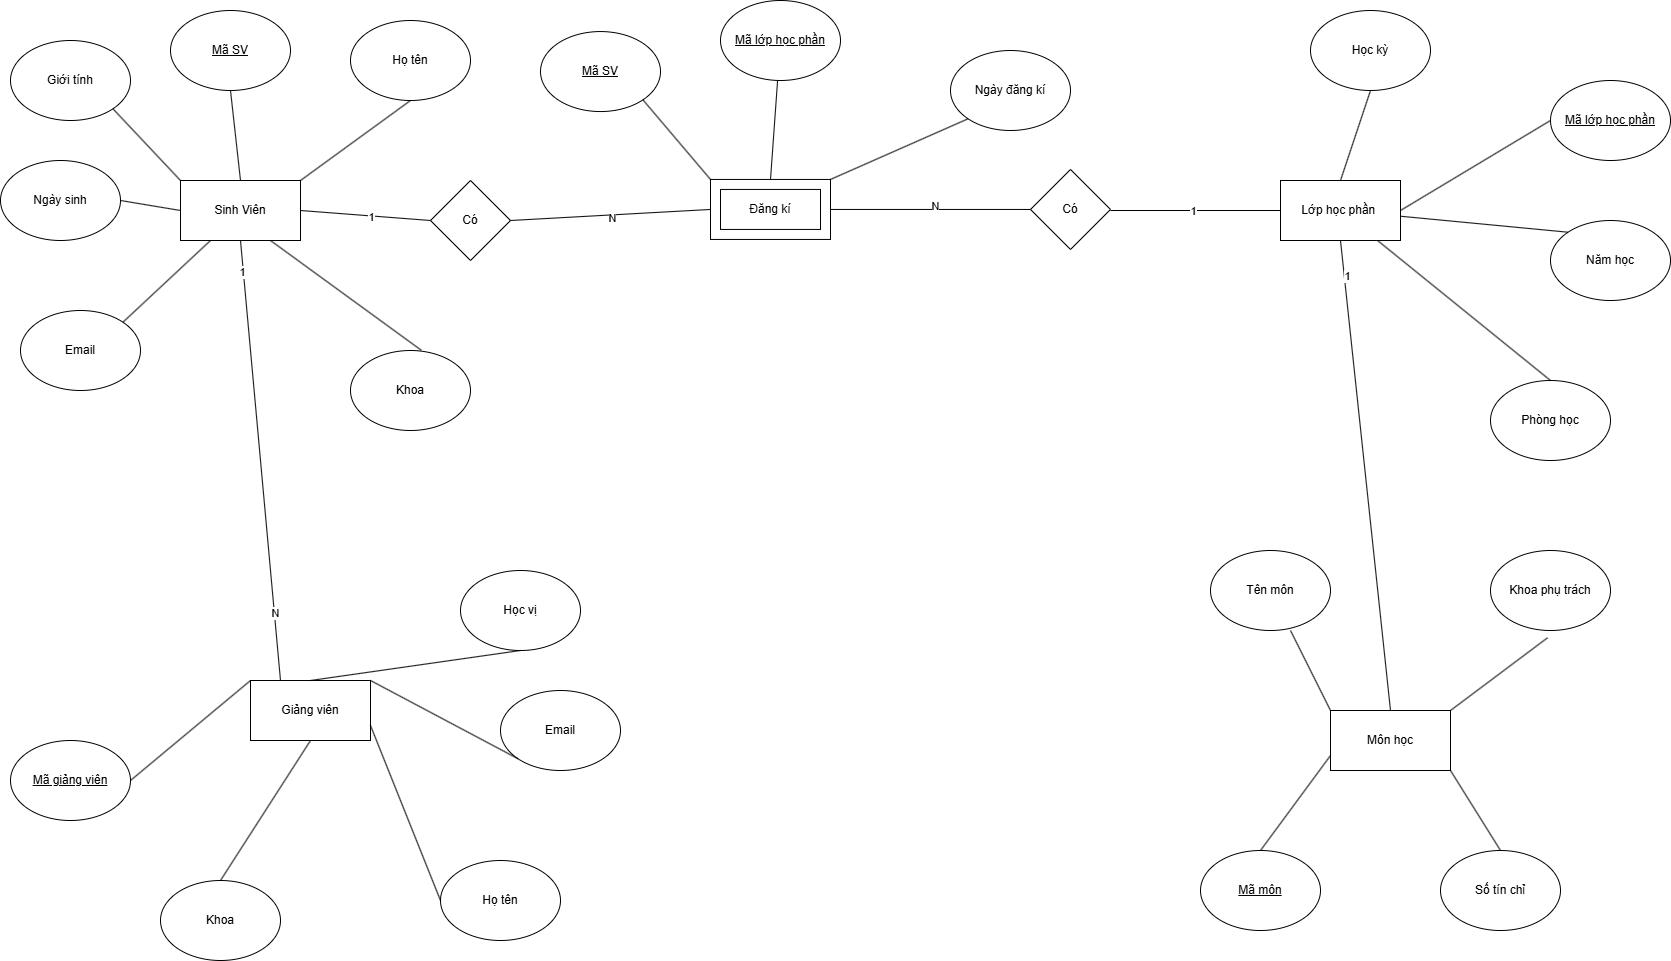

The diagram above was exported from draw.io. Its source (the exported page's mxGraphModel, read from the mxfile embedded in the PNG):
<mxGraphModel dx="2968" dy="2679" grid="0" gridSize="10" guides="1" tooltips="1" connect="1" arrows="1" fold="1" page="0" pageScale="1" pageWidth="827" pageHeight="1169" background="#FFFFFF" math="0" shadow="0">
  <root>
    <mxCell id="0" />
    <mxCell id="1" parent="0" />
    <mxCell id="6sPUohkEe3e4q56sJ_vJ-1" parent="1" style="rounded=0;whiteSpace=wrap;html=1;" value="Lớp học phần&amp;nbsp;" vertex="1">
      <mxGeometry height="60" width="120" x="460" y="-1100" as="geometry" />
    </mxCell>
    <mxCell id="6sPUohkEe3e4q56sJ_vJ-2" parent="1" style="rounded=0;whiteSpace=wrap;html=1;" value="Giảng viên" vertex="1">
      <mxGeometry height="60" width="120" x="-570" y="-600" as="geometry" />
    </mxCell>
    <mxCell id="6sPUohkEe3e4q56sJ_vJ-3" parent="1" style="rounded=0;whiteSpace=wrap;html=1;" value="Môn học" vertex="1">
      <mxGeometry height="60" width="120" x="510" y="-570" as="geometry" />
    </mxCell>
    <mxCell id="6sPUohkEe3e4q56sJ_vJ-4" parent="1" style="rounded=0;whiteSpace=wrap;html=1;" value="" vertex="1">
      <mxGeometry height="60" width="120" x="-110" y="-1101.05" as="geometry" />
    </mxCell>
    <mxCell id="6sPUohkEe3e4q56sJ_vJ-5" parent="1" style="rounded=0;whiteSpace=wrap;html=1;" value="Sinh Viên" vertex="1">
      <mxGeometry height="60" width="120" x="-640" y="-1100" as="geometry" />
    </mxCell>
    <mxCell id="6sPUohkEe3e4q56sJ_vJ-6" parent="1" style="ellipse;whiteSpace=wrap;html=1;" value="&lt;u&gt;Mã SV&lt;/u&gt;" vertex="1">
      <mxGeometry height="80" width="120" x="-650" y="-1270" as="geometry" />
    </mxCell>
    <mxCell id="6sPUohkEe3e4q56sJ_vJ-7" parent="1" style="ellipse;whiteSpace=wrap;html=1;" value="Giới tính" vertex="1">
      <mxGeometry height="80" width="120" x="-810" y="-1240" as="geometry" />
    </mxCell>
    <mxCell id="6sPUohkEe3e4q56sJ_vJ-8" parent="1" style="ellipse;whiteSpace=wrap;html=1;" value="Họ tên" vertex="1">
      <mxGeometry height="80" width="120" x="-470" y="-1260" as="geometry" />
    </mxCell>
    <mxCell id="6sPUohkEe3e4q56sJ_vJ-9" parent="1" style="ellipse;whiteSpace=wrap;html=1;" value="Ngày sinh" vertex="1">
      <mxGeometry height="80" width="120" x="-820" y="-1120" as="geometry" />
    </mxCell>
    <mxCell id="6sPUohkEe3e4q56sJ_vJ-10" parent="1" style="ellipse;whiteSpace=wrap;html=1;" value="Khoa" vertex="1">
      <mxGeometry height="80" width="120" x="-470" y="-930" as="geometry" />
    </mxCell>
    <mxCell id="6sPUohkEe3e4q56sJ_vJ-11" parent="1" style="ellipse;whiteSpace=wrap;html=1;" value="Email" vertex="1">
      <mxGeometry height="80" width="120" x="-800" y="-970" as="geometry" />
    </mxCell>
    <mxCell id="6sPUohkEe3e4q56sJ_vJ-12" edge="1" parent="1" source="6sPUohkEe3e4q56sJ_vJ-10" style="endArrow=none;html=1;rounded=0;entryX=0.75;entryY=1;entryDx=0;entryDy=0;exitX=0.59;exitY=-0.003;exitDx=0;exitDy=0;exitPerimeter=0;" target="6sPUohkEe3e4q56sJ_vJ-5" value="">
      <mxGeometry height="50" relative="1" width="50" as="geometry">
        <mxPoint x="20" y="-700" as="sourcePoint" />
        <mxPoint x="70" y="-750" as="targetPoint" />
      </mxGeometry>
    </mxCell>
    <mxCell id="6sPUohkEe3e4q56sJ_vJ-13" edge="1" parent="1" source="6sPUohkEe3e4q56sJ_vJ-5" style="endArrow=none;html=1;rounded=0;entryX=1;entryY=0;entryDx=0;entryDy=0;exitX=0.25;exitY=1;exitDx=0;exitDy=0;" target="6sPUohkEe3e4q56sJ_vJ-11" value="">
      <mxGeometry height="50" relative="1" width="50" as="geometry">
        <mxPoint x="20" y="-700" as="sourcePoint" />
        <mxPoint x="70" y="-750" as="targetPoint" />
      </mxGeometry>
    </mxCell>
    <mxCell id="6sPUohkEe3e4q56sJ_vJ-14" edge="1" parent="1" source="6sPUohkEe3e4q56sJ_vJ-5" style="endArrow=none;html=1;rounded=0;entryX=1;entryY=0.5;entryDx=0;entryDy=0;exitX=0;exitY=0.5;exitDx=0;exitDy=0;" target="6sPUohkEe3e4q56sJ_vJ-9" value="">
      <mxGeometry height="50" relative="1" width="50" as="geometry">
        <mxPoint x="20" y="-700" as="sourcePoint" />
        <mxPoint x="70" y="-750" as="targetPoint" />
      </mxGeometry>
    </mxCell>
    <mxCell id="6sPUohkEe3e4q56sJ_vJ-15" edge="1" parent="1" source="6sPUohkEe3e4q56sJ_vJ-5" style="endArrow=none;html=1;rounded=0;entryX=1;entryY=1;entryDx=0;entryDy=0;exitX=0;exitY=0;exitDx=0;exitDy=0;" target="6sPUohkEe3e4q56sJ_vJ-7" value="">
      <mxGeometry height="50" relative="1" width="50" as="geometry">
        <mxPoint x="20" y="-700" as="sourcePoint" />
        <mxPoint x="70" y="-750" as="targetPoint" />
      </mxGeometry>
    </mxCell>
    <mxCell id="6sPUohkEe3e4q56sJ_vJ-16" edge="1" parent="1" source="6sPUohkEe3e4q56sJ_vJ-5" style="endArrow=none;html=1;rounded=0;entryX=0.5;entryY=1;entryDx=0;entryDy=0;exitX=0.5;exitY=0;exitDx=0;exitDy=0;" target="6sPUohkEe3e4q56sJ_vJ-6" value="">
      <mxGeometry height="50" relative="1" width="50" as="geometry">
        <mxPoint x="20" y="-700" as="sourcePoint" />
        <mxPoint x="70" y="-750" as="targetPoint" />
      </mxGeometry>
    </mxCell>
    <mxCell id="6sPUohkEe3e4q56sJ_vJ-17" edge="1" parent="1" source="6sPUohkEe3e4q56sJ_vJ-5" style="endArrow=none;html=1;rounded=0;entryX=0.5;entryY=1;entryDx=0;entryDy=0;exitX=1;exitY=0;exitDx=0;exitDy=0;" target="6sPUohkEe3e4q56sJ_vJ-8" value="">
      <mxGeometry height="50" relative="1" width="50" as="geometry">
        <mxPoint x="20" y="-700" as="sourcePoint" />
        <mxPoint x="70" y="-750" as="targetPoint" />
      </mxGeometry>
    </mxCell>
    <mxCell id="6sPUohkEe3e4q56sJ_vJ-18" parent="1" style="ellipse;whiteSpace=wrap;html=1;" value="&lt;u&gt;Mã môn&lt;/u&gt;" vertex="1">
      <mxGeometry height="80" width="120" x="380" y="-430" as="geometry" />
    </mxCell>
    <mxCell id="6sPUohkEe3e4q56sJ_vJ-19" parent="1" style="ellipse;whiteSpace=wrap;html=1;" value="Số tín chỉ" vertex="1">
      <mxGeometry height="80" width="120" x="620" y="-430" as="geometry" />
    </mxCell>
    <mxCell id="6sPUohkEe3e4q56sJ_vJ-20" parent="1" style="ellipse;whiteSpace=wrap;html=1;" value="Tên môn" vertex="1">
      <mxGeometry height="80" width="120" x="390" y="-730" as="geometry" />
    </mxCell>
    <mxCell id="6sPUohkEe3e4q56sJ_vJ-21" parent="1" style="ellipse;whiteSpace=wrap;html=1;" value="Khoa phụ trách" vertex="1">
      <mxGeometry height="80" width="120" x="670" y="-730" as="geometry" />
    </mxCell>
    <mxCell id="6sPUohkEe3e4q56sJ_vJ-22" edge="1" parent="1" source="6sPUohkEe3e4q56sJ_vJ-18" style="endArrow=none;html=1;rounded=0;entryX=0;entryY=0.75;entryDx=0;entryDy=0;exitX=0.5;exitY=0;exitDx=0;exitDy=0;" target="6sPUohkEe3e4q56sJ_vJ-3" value="">
      <mxGeometry height="50" relative="1" width="50" as="geometry">
        <mxPoint x="630" y="-160" as="sourcePoint" />
        <mxPoint x="680" y="-210" as="targetPoint" />
      </mxGeometry>
    </mxCell>
    <mxCell id="6sPUohkEe3e4q56sJ_vJ-23" edge="1" parent="1" source="6sPUohkEe3e4q56sJ_vJ-19" style="endArrow=none;html=1;rounded=0;entryX=1;entryY=1;entryDx=0;entryDy=0;exitX=0.5;exitY=0;exitDx=0;exitDy=0;" target="6sPUohkEe3e4q56sJ_vJ-3" value="">
      <mxGeometry height="50" relative="1" width="50" as="geometry">
        <mxPoint x="630" y="-160" as="sourcePoint" />
        <mxPoint x="680" y="-210" as="targetPoint" />
      </mxGeometry>
    </mxCell>
    <mxCell id="6sPUohkEe3e4q56sJ_vJ-24" edge="1" parent="1" source="6sPUohkEe3e4q56sJ_vJ-3" style="endArrow=none;html=1;rounded=0;entryX=0.642;entryY=0.966;entryDx=0;entryDy=0;exitX=1;exitY=0;exitDx=0;exitDy=0;entryPerimeter=0;" value="">
      <mxGeometry height="50" relative="1" width="50" as="geometry">
        <mxPoint x="630" y="-160" as="sourcePoint" />
        <mxPoint x="727.04" y="-642.72" as="targetPoint" />
      </mxGeometry>
    </mxCell>
    <mxCell id="6sPUohkEe3e4q56sJ_vJ-25" edge="1" parent="1" source="6sPUohkEe3e4q56sJ_vJ-3" style="endArrow=none;html=1;rounded=0;entryX=0.5;entryY=1;entryDx=0;entryDy=0;exitX=0;exitY=0;exitDx=0;exitDy=0;" value="">
      <mxGeometry height="50" relative="1" width="50" as="geometry">
        <mxPoint x="630" y="-160" as="sourcePoint" />
        <mxPoint x="470" y="-650" as="targetPoint" />
      </mxGeometry>
    </mxCell>
    <mxCell id="6sPUohkEe3e4q56sJ_vJ-26" parent="1" style="ellipse;whiteSpace=wrap;html=1;" value="Email" vertex="1">
      <mxGeometry height="80" width="120" x="-320" y="-590" as="geometry" />
    </mxCell>
    <mxCell id="6sPUohkEe3e4q56sJ_vJ-27" parent="1" style="ellipse;whiteSpace=wrap;html=1;" value="&lt;u&gt;Mã giảng viên&lt;/u&gt;" vertex="1">
      <mxGeometry height="80" width="120" x="-810" y="-540" as="geometry" />
    </mxCell>
    <mxCell id="6sPUohkEe3e4q56sJ_vJ-28" parent="1" style="ellipse;whiteSpace=wrap;html=1;" value="Họ tên" vertex="1">
      <mxGeometry height="80" width="120" x="-380" y="-420" as="geometry" />
    </mxCell>
    <mxCell id="6sPUohkEe3e4q56sJ_vJ-29" parent="1" style="ellipse;whiteSpace=wrap;html=1;" value="Khoa" vertex="1">
      <mxGeometry height="80" width="120" x="-660" y="-400" as="geometry" />
    </mxCell>
    <mxCell id="6sPUohkEe3e4q56sJ_vJ-30" parent="1" style="ellipse;whiteSpace=wrap;html=1;" value="Học vị" vertex="1">
      <mxGeometry height="80" width="120" x="-360" y="-710" as="geometry" />
    </mxCell>
    <mxCell id="6sPUohkEe3e4q56sJ_vJ-31" edge="1" parent="1" source="6sPUohkEe3e4q56sJ_vJ-2" style="endArrow=none;html=1;rounded=0;entryX=0.5;entryY=0;entryDx=0;entryDy=0;exitX=0.5;exitY=1;exitDx=0;exitDy=0;" target="6sPUohkEe3e4q56sJ_vJ-29" value="">
      <mxGeometry height="50" relative="1" width="50" as="geometry">
        <mxPoint x="-970" y="-160" as="sourcePoint" />
        <mxPoint x="-920" y="-210" as="targetPoint" />
      </mxGeometry>
    </mxCell>
    <mxCell id="6sPUohkEe3e4q56sJ_vJ-32" edge="1" parent="1" source="6sPUohkEe3e4q56sJ_vJ-2" style="endArrow=none;html=1;rounded=0;entryX=0;entryY=0.5;entryDx=0;entryDy=0;exitX=1;exitY=0.75;exitDx=0;exitDy=0;" target="6sPUohkEe3e4q56sJ_vJ-28" value="">
      <mxGeometry height="50" relative="1" width="50" as="geometry">
        <mxPoint x="-970" y="-160" as="sourcePoint" />
        <mxPoint x="-920" y="-210" as="targetPoint" />
      </mxGeometry>
    </mxCell>
    <mxCell id="6sPUohkEe3e4q56sJ_vJ-33" edge="1" parent="1" source="6sPUohkEe3e4q56sJ_vJ-2" style="endArrow=none;html=1;rounded=0;entryX=0;entryY=1;entryDx=0;entryDy=0;exitX=1;exitY=0;exitDx=0;exitDy=0;" target="6sPUohkEe3e4q56sJ_vJ-26" value="">
      <mxGeometry height="50" relative="1" width="50" as="geometry">
        <Array as="points" />
        <mxPoint x="-970" y="-160" as="sourcePoint" />
        <mxPoint x="-920" y="-210" as="targetPoint" />
      </mxGeometry>
    </mxCell>
    <mxCell id="6sPUohkEe3e4q56sJ_vJ-34" edge="1" parent="1" source="6sPUohkEe3e4q56sJ_vJ-2" style="endArrow=none;html=1;rounded=0;entryX=0.5;entryY=1;entryDx=0;entryDy=0;exitX=0.5;exitY=0;exitDx=0;exitDy=0;" target="6sPUohkEe3e4q56sJ_vJ-30" value="">
      <mxGeometry height="50" relative="1" width="50" as="geometry">
        <mxPoint x="-970" y="-160" as="sourcePoint" />
        <mxPoint x="-440" y="-650" as="targetPoint" />
      </mxGeometry>
    </mxCell>
    <mxCell id="6sPUohkEe3e4q56sJ_vJ-35" edge="1" parent="1" source="6sPUohkEe3e4q56sJ_vJ-2" style="endArrow=none;html=1;rounded=0;entryX=1;entryY=0.5;entryDx=0;entryDy=0;exitX=0;exitY=0;exitDx=0;exitDy=0;" target="6sPUohkEe3e4q56sJ_vJ-27" value="">
      <mxGeometry height="50" relative="1" width="50" as="geometry">
        <mxPoint x="-970" y="-160" as="sourcePoint" />
        <mxPoint x="-630" y="-650" as="targetPoint" />
      </mxGeometry>
    </mxCell>
    <mxCell id="6sPUohkEe3e4q56sJ_vJ-36" parent="1" style="ellipse;whiteSpace=wrap;html=1;" value="&lt;u&gt;Mã lớp học phần&lt;/u&gt;" vertex="1">
      <mxGeometry height="80" width="120" x="730" y="-1200" as="geometry" />
    </mxCell>
    <mxCell id="6sPUohkEe3e4q56sJ_vJ-37" parent="1" style="ellipse;whiteSpace=wrap;html=1;" value="Năm học" vertex="1">
      <mxGeometry height="80" width="120" x="730" y="-1060" as="geometry" />
    </mxCell>
    <mxCell id="6sPUohkEe3e4q56sJ_vJ-38" parent="1" style="ellipse;whiteSpace=wrap;html=1;" value="Phòng học" vertex="1">
      <mxGeometry height="80" width="120" x="670" y="-900" as="geometry" />
    </mxCell>
    <mxCell id="6sPUohkEe3e4q56sJ_vJ-39" parent="1" style="ellipse;whiteSpace=wrap;html=1;" value="Học kỳ" vertex="1">
      <mxGeometry height="80" width="120" x="490" y="-1270" as="geometry" />
    </mxCell>
    <mxCell id="6sPUohkEe3e4q56sJ_vJ-40" edge="1" parent="1" source="6sPUohkEe3e4q56sJ_vJ-1" style="endArrow=none;html=1;rounded=0;entryX=0.5;entryY=1;entryDx=0;entryDy=0;exitX=0.5;exitY=0;exitDx=0;exitDy=0;" target="6sPUohkEe3e4q56sJ_vJ-39" value="">
      <mxGeometry height="50" relative="1" width="50" as="geometry">
        <mxPoint x="70" y="-1280" as="sourcePoint" />
        <mxPoint x="120" y="-1330" as="targetPoint" />
      </mxGeometry>
    </mxCell>
    <mxCell id="6sPUohkEe3e4q56sJ_vJ-41" edge="1" parent="1" source="6sPUohkEe3e4q56sJ_vJ-1" style="endArrow=none;html=1;rounded=0;entryX=0;entryY=0.5;entryDx=0;entryDy=0;exitX=1;exitY=0.5;exitDx=0;exitDy=0;" target="6sPUohkEe3e4q56sJ_vJ-36" value="">
      <mxGeometry height="50" relative="1" width="50" as="geometry">
        <mxPoint x="70" y="-1280" as="sourcePoint" />
        <mxPoint x="120" y="-1330" as="targetPoint" />
      </mxGeometry>
    </mxCell>
    <mxCell id="6sPUohkEe3e4q56sJ_vJ-42" edge="1" parent="1" source="6sPUohkEe3e4q56sJ_vJ-1" style="endArrow=none;html=1;rounded=0;entryX=0;entryY=0;entryDx=0;entryDy=0;" target="6sPUohkEe3e4q56sJ_vJ-37" value="">
      <mxGeometry height="50" relative="1" width="50" as="geometry">
        <mxPoint x="70" y="-1280" as="sourcePoint" />
        <mxPoint x="120" y="-1330" as="targetPoint" />
      </mxGeometry>
    </mxCell>
    <mxCell id="6sPUohkEe3e4q56sJ_vJ-43" edge="1" parent="1" source="6sPUohkEe3e4q56sJ_vJ-1" style="endArrow=none;html=1;rounded=0;entryX=0.5;entryY=0;entryDx=0;entryDy=0;" target="6sPUohkEe3e4q56sJ_vJ-38" value="">
      <mxGeometry height="50" relative="1" width="50" as="geometry">
        <mxPoint x="70" y="-1280" as="sourcePoint" />
        <mxPoint x="120" y="-1330" as="targetPoint" />
      </mxGeometry>
    </mxCell>
    <mxCell id="6sPUohkEe3e4q56sJ_vJ-66" parent="1" style="rounded=0;whiteSpace=wrap;html=1;" value="Đăng kí" vertex="1">
      <mxGeometry height="40" width="100" x="-100" y="-1091.05" as="geometry" />
    </mxCell>
    <mxCell id="6sPUohkEe3e4q56sJ_vJ-71" parent="1" style="rhombus;whiteSpace=wrap;html=1;" value="Có" vertex="1">
      <mxGeometry height="80" width="80" x="-390" y="-1100" as="geometry" />
    </mxCell>
    <mxCell id="6sPUohkEe3e4q56sJ_vJ-79" parent="1" style="ellipse;whiteSpace=wrap;html=1;" value="&lt;u&gt;Mã lớp học phần&lt;/u&gt;" vertex="1">
      <mxGeometry height="80" width="120" x="-100" y="-1280" as="geometry" />
    </mxCell>
    <mxCell id="6sPUohkEe3e4q56sJ_vJ-80" parent="1" style="ellipse;whiteSpace=wrap;html=1;" value="&lt;u&gt;Mã SV&lt;/u&gt;" vertex="1">
      <mxGeometry height="80" width="120" x="-280" y="-1248.95" as="geometry" />
    </mxCell>
    <mxCell id="6sPUohkEe3e4q56sJ_vJ-82" edge="1" parent="1" source="6sPUohkEe3e4q56sJ_vJ-80" style="endArrow=none;html=1;rounded=0;entryX=0;entryY=0;entryDx=0;entryDy=0;exitX=1;exitY=1;exitDx=0;exitDy=0;" target="6sPUohkEe3e4q56sJ_vJ-4" value="">
      <mxGeometry height="50" relative="1" width="50" as="geometry">
        <mxPoint x="-200" y="-1210" as="sourcePoint" />
        <mxPoint x="210" y="-1500" as="targetPoint" />
      </mxGeometry>
    </mxCell>
    <mxCell id="6sPUohkEe3e4q56sJ_vJ-83" edge="1" parent="1" source="6sPUohkEe3e4q56sJ_vJ-79" style="endArrow=none;html=1;rounded=0;entryX=0.5;entryY=0;entryDx=0;entryDy=0;" target="6sPUohkEe3e4q56sJ_vJ-4" value="">
      <mxGeometry height="50" relative="1" width="50" as="geometry">
        <mxPoint x="120" y="-1171.05" as="sourcePoint" />
        <mxPoint x="-20" y="-1041.05" as="targetPoint" />
      </mxGeometry>
    </mxCell>
    <mxCell id="6sPUohkEe3e4q56sJ_vJ-87" parent="1" style="ellipse;whiteSpace=wrap;html=1;" value="Ngày đăng kí" vertex="1">
      <mxGeometry height="80" width="120" x="130" y="-1230" as="geometry" />
    </mxCell>
    <mxCell id="6sPUohkEe3e4q56sJ_vJ-88" edge="1" parent="1" source="6sPUohkEe3e4q56sJ_vJ-4" style="endArrow=none;html=1;rounded=0;entryX=0;entryY=1;entryDx=0;entryDy=0;exitX=1;exitY=0;exitDx=0;exitDy=0;" target="6sPUohkEe3e4q56sJ_vJ-87" value="">
      <mxGeometry height="50" relative="1" width="50" as="geometry">
        <mxPoint x="120" y="-1171.05" as="sourcePoint" />
        <mxPoint x="170" y="-1221.05" as="targetPoint" />
      </mxGeometry>
    </mxCell>
    <mxCell id="6sPUohkEe3e4q56sJ_vJ-90" edge="1" parent="1" style="endArrow=none;html=1;rounded=0;entryX=0;entryY=0.5;entryDx=0;entryDy=0;" target="6sPUohkEe3e4q56sJ_vJ-1" value="">
      <mxGeometry height="50" relative="1" width="50" as="geometry">
        <mxPoint x="290" y="-1070" as="sourcePoint" />
        <mxPoint x="90" y="-770" as="targetPoint" />
      </mxGeometry>
    </mxCell>
    <mxCell id="6sPUohkEe3e4q56sJ_vJ-98" connectable="0" parent="6sPUohkEe3e4q56sJ_vJ-90" style="edgeLabel;html=1;align=center;verticalAlign=middle;resizable=0;points=[];" value="1" vertex="1">
      <mxGeometry relative="1" x="-0.0206" as="geometry">
        <mxPoint x="-1" as="offset" />
      </mxGeometry>
    </mxCell>
    <mxCell id="6sPUohkEe3e4q56sJ_vJ-91" edge="1" parent="1" source="6sPUohkEe3e4q56sJ_vJ-71" style="endArrow=none;html=1;rounded=0;entryX=0;entryY=0.5;entryDx=0;entryDy=0;exitX=1;exitY=0.5;exitDx=0;exitDy=0;" target="6sPUohkEe3e4q56sJ_vJ-4" value="">
      <mxGeometry height="50" relative="1" width="50" as="geometry">
        <mxPoint x="40" y="-720" as="sourcePoint" />
        <mxPoint x="90" y="-770" as="targetPoint" />
      </mxGeometry>
    </mxCell>
    <mxCell id="6sPUohkEe3e4q56sJ_vJ-96" connectable="0" parent="6sPUohkEe3e4q56sJ_vJ-91" style="edgeLabel;html=1;align=center;verticalAlign=middle;resizable=0;points=[];" value="N" vertex="1">
      <mxGeometry relative="1" x="0.0184" y="-3" as="geometry">
        <mxPoint x="-1" as="offset" />
      </mxGeometry>
    </mxCell>
    <mxCell id="6sPUohkEe3e4q56sJ_vJ-92" parent="1" style="rhombus;whiteSpace=wrap;html=1;" value="Có" vertex="1">
      <mxGeometry height="80" width="80" x="210" y="-1111.05" as="geometry" />
    </mxCell>
    <mxCell id="6sPUohkEe3e4q56sJ_vJ-93" edge="1" parent="1" source="6sPUohkEe3e4q56sJ_vJ-4" style="endArrow=none;html=1;rounded=0;entryX=0;entryY=0.5;entryDx=0;entryDy=0;exitX=1;exitY=0.5;exitDx=0;exitDy=0;" target="6sPUohkEe3e4q56sJ_vJ-92" value="">
      <mxGeometry height="50" relative="1" width="50" as="geometry">
        <mxPoint x="40" y="-720" as="sourcePoint" />
        <mxPoint x="90" y="-770" as="targetPoint" />
      </mxGeometry>
    </mxCell>
    <mxCell id="6sPUohkEe3e4q56sJ_vJ-97" connectable="0" parent="6sPUohkEe3e4q56sJ_vJ-93" style="edgeLabel;html=1;align=center;verticalAlign=middle;resizable=0;points=[];" value="N" vertex="1">
      <mxGeometry relative="1" x="0.045" y="3" as="geometry">
        <mxPoint x="-1" as="offset" />
      </mxGeometry>
    </mxCell>
    <mxCell id="6sPUohkEe3e4q56sJ_vJ-94" edge="1" parent="1" source="6sPUohkEe3e4q56sJ_vJ-5" style="endArrow=none;html=1;rounded=0;entryX=0;entryY=0.5;entryDx=0;entryDy=0;exitX=1;exitY=0.5;exitDx=0;exitDy=0;" target="6sPUohkEe3e4q56sJ_vJ-71" value="">
      <mxGeometry height="50" relative="1" width="50" as="geometry">
        <mxPoint x="40" y="-720" as="sourcePoint" />
        <mxPoint x="90" y="-770" as="targetPoint" />
      </mxGeometry>
    </mxCell>
    <mxCell id="6sPUohkEe3e4q56sJ_vJ-95" connectable="0" parent="6sPUohkEe3e4q56sJ_vJ-94" style="edgeLabel;html=1;align=center;verticalAlign=middle;resizable=0;points=[];" value="1" vertex="1">
      <mxGeometry relative="1" x="0.0891" y="-1" as="geometry">
        <mxPoint as="offset" />
      </mxGeometry>
    </mxCell>
    <mxCell id="6sPUohkEe3e4q56sJ_vJ-107" edge="1" parent="1" source="6sPUohkEe3e4q56sJ_vJ-2" style="endArrow=none;html=1;rounded=0;entryX=0.5;entryY=1;entryDx=0;entryDy=0;exitX=0.25;exitY=0;exitDx=0;exitDy=0;" target="6sPUohkEe3e4q56sJ_vJ-5" value="">
      <mxGeometry height="50" relative="1" width="50" as="geometry">
        <mxPoint x="-50" y="-770" as="sourcePoint" />
        <mxPoint y="-820" as="targetPoint" />
      </mxGeometry>
    </mxCell>
    <mxCell id="6sPUohkEe3e4q56sJ_vJ-108" connectable="0" parent="6sPUohkEe3e4q56sJ_vJ-107" style="edgeLabel;html=1;align=center;verticalAlign=middle;resizable=0;points=[];" value="1" vertex="1">
      <mxGeometry relative="1" x="0.8538" y="1" as="geometry">
        <mxPoint as="offset" />
      </mxGeometry>
    </mxCell>
    <mxCell id="6sPUohkEe3e4q56sJ_vJ-110" connectable="0" parent="6sPUohkEe3e4q56sJ_vJ-107" style="edgeLabel;html=1;align=center;verticalAlign=middle;resizable=0;points=[];" value="N" vertex="1">
      <mxGeometry relative="1" x="-0.6923" y="-1" as="geometry">
        <mxPoint as="offset" />
      </mxGeometry>
    </mxCell>
    <mxCell id="6sPUohkEe3e4q56sJ_vJ-111" edge="1" parent="1" source="6sPUohkEe3e4q56sJ_vJ-3" style="endArrow=none;html=1;rounded=0;entryX=0.5;entryY=1;entryDx=0;entryDy=0;exitX=0.5;exitY=0;exitDx=0;exitDy=0;" target="6sPUohkEe3e4q56sJ_vJ-1" value="">
      <mxGeometry height="50" relative="1" width="50" as="geometry">
        <mxPoint x="-50" y="-770" as="sourcePoint" />
        <mxPoint y="-820" as="targetPoint" />
      </mxGeometry>
    </mxCell>
    <mxCell id="6sPUohkEe3e4q56sJ_vJ-112" connectable="0" parent="6sPUohkEe3e4q56sJ_vJ-111" style="edgeLabel;html=1;align=center;verticalAlign=middle;resizable=0;points=[];" value="1" vertex="1">
      <mxGeometry relative="1" x="0.8506" y="-3" as="geometry">
        <mxPoint as="offset" />
      </mxGeometry>
    </mxCell>
  </root>
</mxGraphModel>